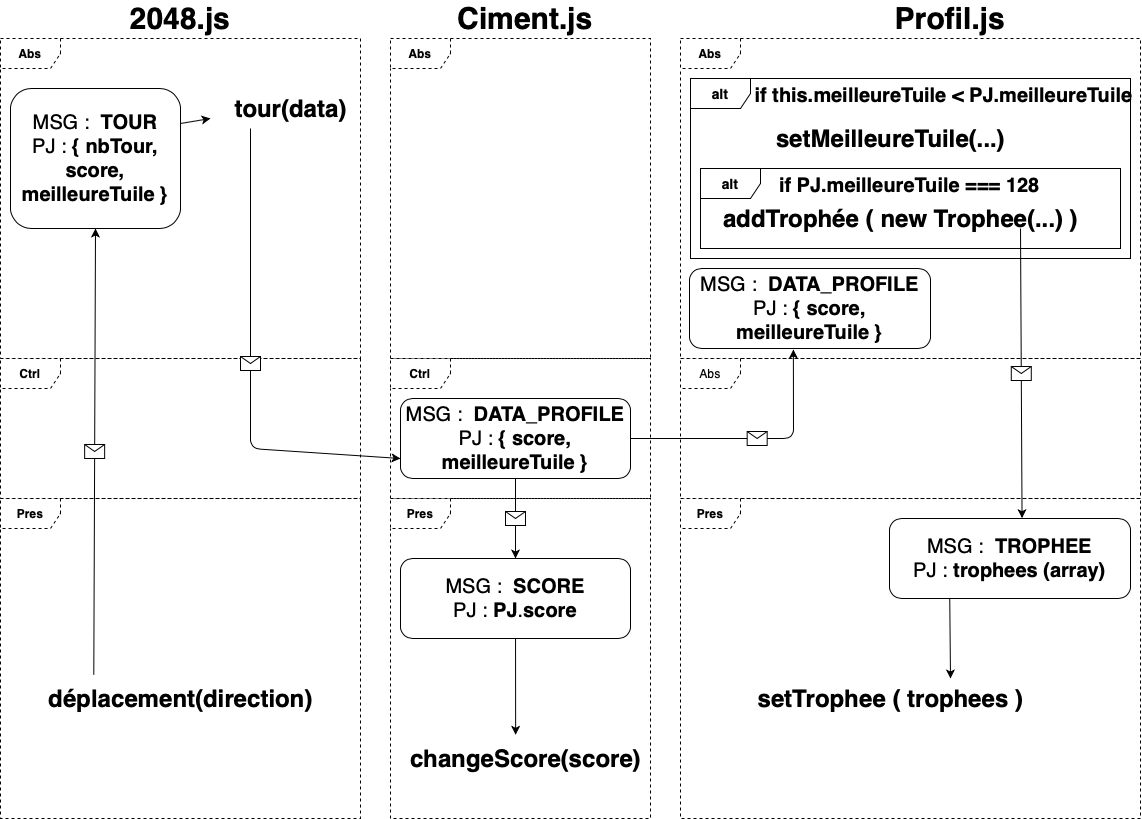

The diagram above was exported from draw.io. Its source (the exported page's mxGraphModel, read from the mxfile embedded in the PNG):
<mxGraphModel dx="1570" dy="892" grid="1" gridSize="10" guides="1" tooltips="1" connect="1" arrows="1" fold="1" page="1" pageScale="1" pageWidth="1169" pageHeight="827" background="#ffffff" math="0" shadow="0">
  <root>
    <mxCell id="0" />
    <mxCell id="1" parent="0" />
    <mxCell id="UmwmXh3_17ec-QLFaOkS-4" value="&lt;b&gt;Abs&lt;/b&gt;" style="shape=umlFrame;whiteSpace=wrap;html=1;dashed=1;" vertex="1" parent="1">
      <mxGeometry x="20" y="40" width="360" height="320" as="geometry" />
    </mxCell>
    <mxCell id="UmwmXh3_17ec-QLFaOkS-13" value="&lt;b&gt;Ctrl&lt;/b&gt;" style="shape=umlFrame;whiteSpace=wrap;html=1;dashed=1;" vertex="1" parent="1">
      <mxGeometry x="20" y="360" width="360" height="140" as="geometry" />
    </mxCell>
    <mxCell id="UmwmXh3_17ec-QLFaOkS-14" value="&lt;b&gt;Pres&lt;/b&gt;" style="shape=umlFrame;whiteSpace=wrap;html=1;dashed=1;" vertex="1" parent="1">
      <mxGeometry x="20" y="500" width="360" height="320" as="geometry" />
    </mxCell>
    <mxCell id="UmwmXh3_17ec-QLFaOkS-16" value="&lt;b&gt;Abs&lt;/b&gt;" style="shape=umlFrame;whiteSpace=wrap;html=1;dashed=1;" vertex="1" parent="1">
      <mxGeometry x="410" y="40" width="260" height="320" as="geometry" />
    </mxCell>
    <mxCell id="UmwmXh3_17ec-QLFaOkS-17" value="&lt;b&gt;Ctrl&lt;/b&gt;" style="shape=umlFrame;whiteSpace=wrap;html=1;dashed=1;" vertex="1" parent="1">
      <mxGeometry x="410" y="360" width="260" height="140" as="geometry" />
    </mxCell>
    <mxCell id="UmwmXh3_17ec-QLFaOkS-18" value="&lt;b&gt;Pres&lt;/b&gt;" style="shape=umlFrame;whiteSpace=wrap;html=1;dashed=1;" vertex="1" parent="1">
      <mxGeometry x="410" y="500" width="260" height="320" as="geometry" />
    </mxCell>
    <mxCell id="UmwmXh3_17ec-QLFaOkS-19" value="&lt;b&gt;Abs&lt;/b&gt;" style="shape=umlFrame;whiteSpace=wrap;html=1;dashed=1;" vertex="1" parent="1">
      <mxGeometry x="700" y="40" width="460" height="320" as="geometry" />
    </mxCell>
    <mxCell id="UmwmXh3_17ec-QLFaOkS-20" value="Abs" style="shape=umlFrame;whiteSpace=wrap;html=1;dashed=1;" vertex="1" parent="1">
      <mxGeometry x="700" y="360" width="460" height="140" as="geometry" />
    </mxCell>
    <mxCell id="UmwmXh3_17ec-QLFaOkS-21" value="&lt;b&gt;Pres&lt;/b&gt;" style="shape=umlFrame;whiteSpace=wrap;html=1;dashed=1;" vertex="1" parent="1">
      <mxGeometry x="700" y="500" width="460" height="320" as="geometry" />
    </mxCell>
    <mxCell id="UmwmXh3_17ec-QLFaOkS-22" value="déplacement(direction)" style="text;strokeColor=none;fillColor=none;html=1;fontSize=24;fontStyle=1;verticalAlign=middle;align=center;dashed=1;" vertex="1" parent="1">
      <mxGeometry x="55" y="680" width="290" height="40" as="geometry" />
    </mxCell>
    <mxCell id="UmwmXh3_17ec-QLFaOkS-24" value="&lt;font style=&quot;font-size: 20px&quot;&gt;MSG : &amp;nbsp;&lt;b&gt;TOUR&lt;/b&gt;&lt;br&gt;PJ : &lt;b&gt;{ nbTour, score, meilleureTuile }&lt;/b&gt;&lt;/font&gt;" style="rounded=1;whiteSpace=wrap;html=1;" vertex="1" parent="1">
      <mxGeometry x="30" y="90" width="170" height="140" as="geometry" />
    </mxCell>
    <mxCell id="UmwmXh3_17ec-QLFaOkS-27" value="" style="endArrow=classic;html=1;exitX=0.201;exitY=-0.092;exitDx=0;exitDy=0;exitPerimeter=0;entryX=0.5;entryY=1;entryDx=0;entryDy=0;" edge="1" parent="1" source="UmwmXh3_17ec-QLFaOkS-22" target="UmwmXh3_17ec-QLFaOkS-24">
      <mxGeometry relative="1" as="geometry">
        <mxPoint x="500" y="410" as="sourcePoint" />
        <mxPoint x="80" y="219" as="targetPoint" />
      </mxGeometry>
    </mxCell>
    <mxCell id="UmwmXh3_17ec-QLFaOkS-28" value="" style="shape=message;html=1;outlineConnect=0;" vertex="1" parent="UmwmXh3_17ec-QLFaOkS-27">
      <mxGeometry width="20" height="14" relative="1" as="geometry">
        <mxPoint x="-10" y="-7" as="offset" />
      </mxGeometry>
    </mxCell>
    <mxCell id="UmwmXh3_17ec-QLFaOkS-30" value="tour(data)" style="text;strokeColor=none;fillColor=none;html=1;fontSize=24;fontStyle=1;verticalAlign=middle;align=center;dashed=1;" vertex="1" parent="1">
      <mxGeometry x="230" y="90" width="160" height="40" as="geometry" />
    </mxCell>
    <mxCell id="UmwmXh3_17ec-QLFaOkS-31" value="" style="endArrow=classic;html=1;exitX=1;exitY=0.25;exitDx=0;exitDy=0;entryX=0;entryY=0.75;entryDx=0;entryDy=0;" edge="1" parent="1" source="UmwmXh3_17ec-QLFaOkS-24" target="UmwmXh3_17ec-QLFaOkS-30">
      <mxGeometry width="50" height="50" relative="1" as="geometry">
        <mxPoint x="520" y="440" as="sourcePoint" />
        <mxPoint x="570" y="390" as="targetPoint" />
      </mxGeometry>
    </mxCell>
    <mxCell id="UmwmXh3_17ec-QLFaOkS-32" value="" style="endArrow=classic;html=1;exitX=0.25;exitY=1;exitDx=0;exitDy=0;entryX=0;entryY=0.75;entryDx=0;entryDy=0;" edge="1" parent="1" source="UmwmXh3_17ec-QLFaOkS-30" target="UmwmXh3_17ec-QLFaOkS-39">
      <mxGeometry relative="1" as="geometry">
        <mxPoint x="220" y="290" as="sourcePoint" />
        <mxPoint x="320" y="290" as="targetPoint" />
        <Array as="points">
          <mxPoint x="270" y="450" />
        </Array>
      </mxGeometry>
    </mxCell>
    <mxCell id="UmwmXh3_17ec-QLFaOkS-33" value="" style="shape=message;html=1;outlineConnect=0;" vertex="1" parent="UmwmXh3_17ec-QLFaOkS-32">
      <mxGeometry width="20" height="14" relative="1" as="geometry">
        <mxPoint x="-10" y="-7" as="offset" />
      </mxGeometry>
    </mxCell>
    <mxCell id="UmwmXh3_17ec-QLFaOkS-34" value="&lt;b&gt;&lt;font style=&quot;font-size: 30px&quot;&gt;2048.js&lt;/font&gt;&lt;/b&gt;" style="text;html=1;strokeColor=none;fillColor=none;align=center;verticalAlign=middle;whiteSpace=wrap;rounded=0;" vertex="1" parent="1">
      <mxGeometry x="120" y="10" width="160" height="20" as="geometry" />
    </mxCell>
    <mxCell id="UmwmXh3_17ec-QLFaOkS-37" value="&lt;b&gt;&lt;font style=&quot;font-size: 30px&quot;&gt;Ciment.js&lt;/font&gt;&lt;/b&gt;" style="text;html=1;strokeColor=none;fillColor=none;align=center;verticalAlign=middle;whiteSpace=wrap;rounded=0;" vertex="1" parent="1">
      <mxGeometry x="465" y="10" width="160" height="20" as="geometry" />
    </mxCell>
    <mxCell id="UmwmXh3_17ec-QLFaOkS-38" value="&lt;b&gt;&lt;font style=&quot;font-size: 30px&quot;&gt;Profil.js&lt;br&gt;&lt;/font&gt;&lt;/b&gt;" style="text;html=1;strokeColor=none;fillColor=none;align=center;verticalAlign=middle;whiteSpace=wrap;rounded=0;" vertex="1" parent="1">
      <mxGeometry x="890" y="10" width="160" height="20" as="geometry" />
    </mxCell>
    <mxCell id="UmwmXh3_17ec-QLFaOkS-39" value="&lt;font style=&quot;font-size: 20px&quot;&gt;MSG : &amp;nbsp;&lt;b&gt;DATA_PROFILE&lt;/b&gt;&lt;br&gt;PJ : &lt;b&gt;{ score, meilleureTuile }&lt;/b&gt;&lt;/font&gt;" style="rounded=1;whiteSpace=wrap;html=1;" vertex="1" parent="1">
      <mxGeometry x="420" y="400" width="230" height="80" as="geometry" />
    </mxCell>
    <mxCell id="UmwmXh3_17ec-QLFaOkS-42" value="&lt;font style=&quot;font-size: 20px&quot;&gt;MSG : &amp;nbsp;&lt;b&gt;SCORE&lt;/b&gt;&lt;br&gt;PJ : &lt;b&gt;PJ&lt;/b&gt;.&lt;b&gt;score&lt;/b&gt;&lt;/font&gt;" style="rounded=1;whiteSpace=wrap;html=1;" vertex="1" parent="1">
      <mxGeometry x="420" y="560" width="230" height="80" as="geometry" />
    </mxCell>
    <mxCell id="UmwmXh3_17ec-QLFaOkS-43" value="" style="endArrow=classic;html=1;exitX=0.5;exitY=1;exitDx=0;exitDy=0;entryX=0.5;entryY=0;entryDx=0;entryDy=0;" edge="1" parent="1" source="UmwmXh3_17ec-QLFaOkS-39" target="UmwmXh3_17ec-QLFaOkS-42">
      <mxGeometry relative="1" as="geometry">
        <mxPoint x="500" y="410" as="sourcePoint" />
        <mxPoint x="600" y="410" as="targetPoint" />
      </mxGeometry>
    </mxCell>
    <mxCell id="UmwmXh3_17ec-QLFaOkS-44" value="" style="shape=message;html=1;outlineConnect=0;" vertex="1" parent="UmwmXh3_17ec-QLFaOkS-43">
      <mxGeometry width="20" height="14" relative="1" as="geometry">
        <mxPoint x="-10" y="-7" as="offset" />
      </mxGeometry>
    </mxCell>
    <mxCell id="UmwmXh3_17ec-QLFaOkS-45" value="" style="endArrow=classic;html=1;exitX=1;exitY=0.5;exitDx=0;exitDy=0;entryX=0.431;entryY=1.012;entryDx=0;entryDy=0;entryPerimeter=0;" edge="1" parent="1" source="UmwmXh3_17ec-QLFaOkS-39" target="UmwmXh3_17ec-QLFaOkS-47">
      <mxGeometry relative="1" as="geometry">
        <mxPoint x="750" y="440" as="sourcePoint" />
        <mxPoint x="850" y="440" as="targetPoint" />
        <Array as="points">
          <mxPoint x="813" y="440" />
        </Array>
      </mxGeometry>
    </mxCell>
    <mxCell id="UmwmXh3_17ec-QLFaOkS-46" value="" style="shape=message;html=1;outlineConnect=0;" vertex="1" parent="UmwmXh3_17ec-QLFaOkS-45">
      <mxGeometry width="20" height="14" relative="1" as="geometry">
        <mxPoint x="-10" y="-7" as="offset" />
      </mxGeometry>
    </mxCell>
    <mxCell id="UmwmXh3_17ec-QLFaOkS-47" value="&lt;font style=&quot;font-size: 20px&quot;&gt;MSG : &amp;nbsp;&lt;b&gt;DATA_PROFILE&lt;/b&gt;&lt;br&gt;PJ : &lt;b&gt;{ score, meilleureTuile }&lt;/b&gt;&lt;/font&gt;" style="rounded=1;whiteSpace=wrap;html=1;" vertex="1" parent="1">
      <mxGeometry x="709" y="270" width="241" height="80" as="geometry" />
    </mxCell>
    <mxCell id="UmwmXh3_17ec-QLFaOkS-52" value="&lt;font style=&quot;font-size: 14px&quot;&gt;&lt;b&gt;alt&lt;/b&gt;&lt;/font&gt;" style="shape=umlFrame;whiteSpace=wrap;html=1;" vertex="1" parent="1">
      <mxGeometry x="710" y="80" width="440" height="180" as="geometry" />
    </mxCell>
    <mxCell id="UmwmXh3_17ec-QLFaOkS-53" value="if this.meilleureTuile &lt; PJ.meilleureTuile" style="text;align=center;fontStyle=1;verticalAlign=middle;spacingLeft=3;spacingRight=3;strokeColor=none;rotatable=0;points=[[0,0.5],[1,0.5]];portConstraint=eastwest;fontSize=20;" vertex="1" parent="1">
      <mxGeometry x="800" y="70" width="330" height="50" as="geometry" />
    </mxCell>
    <mxCell id="UmwmXh3_17ec-QLFaOkS-54" value="setMeilleureTuile(...)" style="text;strokeColor=none;fillColor=none;html=1;fontSize=24;fontStyle=1;verticalAlign=middle;align=center;dashed=1;" vertex="1" parent="1">
      <mxGeometry x="790" y="120" width="240" height="40" as="geometry" />
    </mxCell>
    <mxCell id="UmwmXh3_17ec-QLFaOkS-55" value="changeScore(score)" style="text;strokeColor=none;fillColor=none;html=1;fontSize=24;fontStyle=1;verticalAlign=middle;align=center;dashed=1;" vertex="1" parent="1">
      <mxGeometry x="400" y="740" width="290" height="40" as="geometry" />
    </mxCell>
    <mxCell id="UmwmXh3_17ec-QLFaOkS-56" value="" style="endArrow=classic;html=1;fontSize=20;entryX=0.466;entryY=-0.092;entryDx=0;entryDy=0;entryPerimeter=0;" edge="1" parent="1" source="UmwmXh3_17ec-QLFaOkS-42" target="UmwmXh3_17ec-QLFaOkS-55">
      <mxGeometry width="50" height="50" relative="1" as="geometry">
        <mxPoint x="520" y="440" as="sourcePoint" />
        <mxPoint x="570" y="390" as="targetPoint" />
      </mxGeometry>
    </mxCell>
    <mxCell id="UmwmXh3_17ec-QLFaOkS-58" value="&lt;font style=&quot;font-size: 14px&quot;&gt;&lt;b&gt;alt&lt;/b&gt;&lt;/font&gt;" style="shape=umlFrame;whiteSpace=wrap;html=1;" vertex="1" parent="1">
      <mxGeometry x="720" y="170" width="420" height="80" as="geometry" />
    </mxCell>
    <mxCell id="UmwmXh3_17ec-QLFaOkS-60" value="if PJ.meilleureTuile === 128" style="text;align=center;fontStyle=1;verticalAlign=middle;spacingLeft=3;spacingRight=3;strokeColor=none;rotatable=0;points=[[0,0.5],[1,0.5]];portConstraint=eastwest;fontSize=20;" vertex="1" parent="1">
      <mxGeometry x="765" y="160" width="330" height="50" as="geometry" />
    </mxCell>
    <mxCell id="UmwmXh3_17ec-QLFaOkS-61" value="addTrophée ( new Trophee(...) )" style="text;strokeColor=none;fillColor=none;html=1;fontSize=24;fontStyle=1;verticalAlign=middle;align=center;dashed=1;" vertex="1" parent="1">
      <mxGeometry x="800" y="200" width="240" height="40" as="geometry" />
    </mxCell>
    <mxCell id="UmwmXh3_17ec-QLFaOkS-62" value="&lt;font style=&quot;font-size: 20px&quot;&gt;MSG : &amp;nbsp;&lt;b&gt;TROPHEE&lt;/b&gt;&lt;br&gt;PJ : &lt;b&gt;trophees (array)&lt;/b&gt;&lt;/font&gt;" style="rounded=1;whiteSpace=wrap;html=1;" vertex="1" parent="1">
      <mxGeometry x="909" y="520" width="241" height="80" as="geometry" />
    </mxCell>
    <mxCell id="UmwmXh3_17ec-QLFaOkS-63" value="" style="endArrow=classic;html=1;fontSize=20;exitX=1;exitY=0.75;exitDx=0;exitDy=0;entryX=0.55;entryY=-0.004;entryDx=0;entryDy=0;entryPerimeter=0;" edge="1" parent="1" source="UmwmXh3_17ec-QLFaOkS-61" target="UmwmXh3_17ec-QLFaOkS-62">
      <mxGeometry relative="1" as="geometry">
        <mxPoint x="840" y="710" as="sourcePoint" />
        <mxPoint x="940" y="710" as="targetPoint" />
      </mxGeometry>
    </mxCell>
    <mxCell id="UmwmXh3_17ec-QLFaOkS-64" value="" style="shape=message;html=1;outlineConnect=0;" vertex="1" parent="UmwmXh3_17ec-QLFaOkS-63">
      <mxGeometry width="20" height="14" relative="1" as="geometry">
        <mxPoint x="-10" y="-7" as="offset" />
      </mxGeometry>
    </mxCell>
    <mxCell id="UmwmXh3_17ec-QLFaOkS-65" value="setTrophee ( trophees )" style="text;strokeColor=none;fillColor=none;html=1;fontSize=24;fontStyle=1;verticalAlign=middle;align=center;dashed=1;" vertex="1" parent="1">
      <mxGeometry x="790" y="680" width="240" height="40" as="geometry" />
    </mxCell>
    <mxCell id="UmwmXh3_17ec-QLFaOkS-66" value="" style="endArrow=classic;html=1;fontSize=20;entryX=0.75;entryY=0;entryDx=0;entryDy=0;exitX=0.25;exitY=1;exitDx=0;exitDy=0;" edge="1" parent="1" source="UmwmXh3_17ec-QLFaOkS-62" target="UmwmXh3_17ec-QLFaOkS-65">
      <mxGeometry width="50" height="50" relative="1" as="geometry">
        <mxPoint x="520" y="440" as="sourcePoint" />
        <mxPoint x="570" y="390" as="targetPoint" />
      </mxGeometry>
    </mxCell>
  </root>
</mxGraphModel>